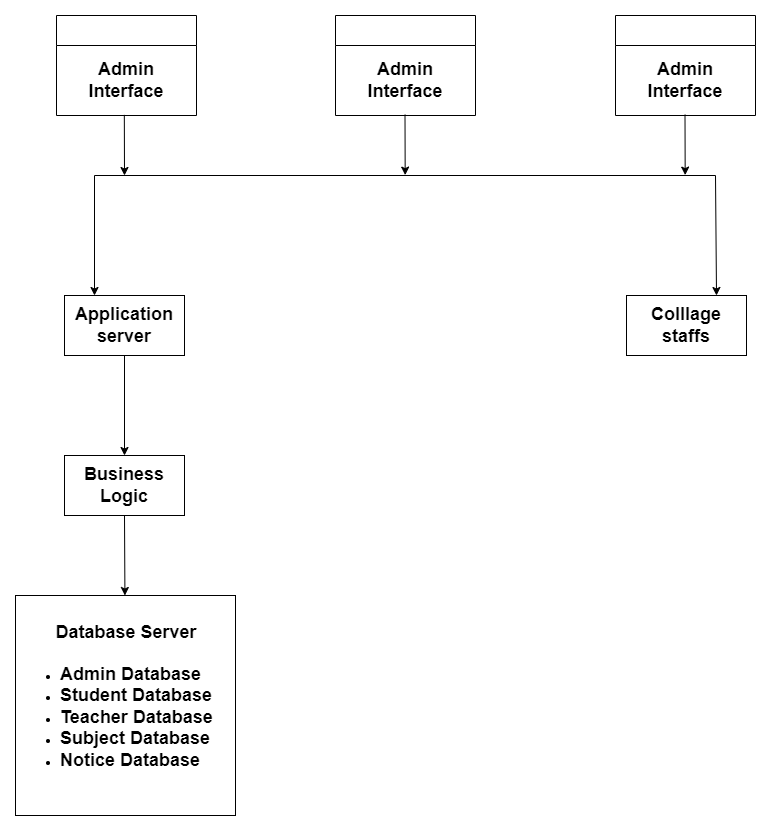

The diagram above was exported from draw.io. Its source (the exported page's mxGraphModel, read from the mxfile embedded in the PNG):
<mxGraphModel dx="1149" dy="673" grid="1" gridSize="10" guides="1" tooltips="1" connect="1" arrows="1" fold="1" page="1" pageScale="1" pageWidth="850" pageHeight="1100" math="0" shadow="0">
  <root>
    <mxCell id="0" />
    <mxCell id="1" parent="0" />
    <mxCell id="rEsGcvXWz-hQCnSMucxe-1" value="" style="swimlane;fontStyle=0;childLayout=stackLayout;horizontal=1;startSize=30;horizontalStack=0;resizeParent=1;resizeParentMax=0;resizeLast=0;collapsible=1;marginBottom=0;whiteSpace=wrap;html=1;" vertex="1" parent="1">
      <mxGeometry x="121" y="80" width="140" height="100" as="geometry" />
    </mxCell>
    <mxCell id="rEsGcvXWz-hQCnSMucxe-2" value="&lt;b&gt;&lt;font style=&quot;font-size: 18px;&quot;&gt;Admin Interface&lt;/font&gt;&lt;/b&gt;" style="text;strokeColor=none;fillColor=none;align=center;verticalAlign=middle;spacingLeft=4;spacingRight=4;overflow=hidden;points=[[0,0.5],[1,0.5]];portConstraint=eastwest;rotatable=0;whiteSpace=wrap;html=1;" vertex="1" parent="rEsGcvXWz-hQCnSMucxe-1">
      <mxGeometry y="30" width="140" height="70" as="geometry" />
    </mxCell>
    <mxCell id="rEsGcvXWz-hQCnSMucxe-5" value="" style="swimlane;fontStyle=0;childLayout=stackLayout;horizontal=1;startSize=30;horizontalStack=0;resizeParent=1;resizeParentMax=0;resizeLast=0;collapsible=1;marginBottom=0;whiteSpace=wrap;html=1;" vertex="1" parent="1">
      <mxGeometry x="680" y="80" width="140" height="100" as="geometry" />
    </mxCell>
    <mxCell id="rEsGcvXWz-hQCnSMucxe-6" value="&lt;b&gt;&lt;font style=&quot;font-size: 18px;&quot;&gt;Admin Interface&lt;/font&gt;&lt;/b&gt;" style="text;strokeColor=none;fillColor=none;align=center;verticalAlign=middle;spacingLeft=4;spacingRight=4;overflow=hidden;points=[[0,0.5],[1,0.5]];portConstraint=eastwest;rotatable=0;whiteSpace=wrap;html=1;" vertex="1" parent="rEsGcvXWz-hQCnSMucxe-5">
      <mxGeometry y="30" width="140" height="70" as="geometry" />
    </mxCell>
    <mxCell id="rEsGcvXWz-hQCnSMucxe-7" value="" style="swimlane;fontStyle=0;childLayout=stackLayout;horizontal=1;startSize=30;horizontalStack=0;resizeParent=1;resizeParentMax=0;resizeLast=0;collapsible=1;marginBottom=0;whiteSpace=wrap;html=1;" vertex="1" parent="1">
      <mxGeometry x="400" y="80" width="140" height="100" as="geometry" />
    </mxCell>
    <mxCell id="rEsGcvXWz-hQCnSMucxe-8" value="&lt;b&gt;&lt;font style=&quot;font-size: 18px;&quot;&gt;Admin Interface&lt;/font&gt;&lt;/b&gt;" style="text;strokeColor=none;fillColor=none;align=center;verticalAlign=middle;spacingLeft=4;spacingRight=4;overflow=hidden;points=[[0,0.5],[1,0.5]];portConstraint=eastwest;rotatable=0;whiteSpace=wrap;html=1;" vertex="1" parent="rEsGcvXWz-hQCnSMucxe-7">
      <mxGeometry y="30" width="140" height="70" as="geometry" />
    </mxCell>
    <mxCell id="rEsGcvXWz-hQCnSMucxe-9" value="" style="endArrow=classic;html=1;rounded=0;exitX=0.413;exitY=1.077;exitDx=0;exitDy=0;exitPerimeter=0;" edge="1" parent="1">
      <mxGeometry width="50" height="50" relative="1" as="geometry">
        <mxPoint x="188.81999999999994" y="179.39" as="sourcePoint" />
        <mxPoint x="189" y="240" as="targetPoint" />
      </mxGeometry>
    </mxCell>
    <mxCell id="rEsGcvXWz-hQCnSMucxe-10" value="" style="endArrow=classic;html=1;rounded=0;exitX=0.413;exitY=1.077;exitDx=0;exitDy=0;exitPerimeter=0;" edge="1" parent="1">
      <mxGeometry width="50" height="50" relative="1" as="geometry">
        <mxPoint x="469.49999999999994" y="179" as="sourcePoint" />
        <mxPoint x="469.68" y="239.61" as="targetPoint" />
      </mxGeometry>
    </mxCell>
    <mxCell id="rEsGcvXWz-hQCnSMucxe-11" value="" style="endArrow=classic;html=1;rounded=0;exitX=0.413;exitY=1.077;exitDx=0;exitDy=0;exitPerimeter=0;" edge="1" parent="1">
      <mxGeometry width="50" height="50" relative="1" as="geometry">
        <mxPoint x="749.5" y="179" as="sourcePoint" />
        <mxPoint x="749.6800000000001" y="239.61" as="targetPoint" />
      </mxGeometry>
    </mxCell>
    <mxCell id="rEsGcvXWz-hQCnSMucxe-12" value="&lt;b&gt;&lt;font style=&quot;font-size: 18px;&quot;&gt;Application server&lt;/font&gt;&lt;/b&gt;" style="rounded=0;whiteSpace=wrap;html=1;" vertex="1" parent="1">
      <mxGeometry x="129" y="360" width="120" height="60" as="geometry" />
    </mxCell>
    <mxCell id="rEsGcvXWz-hQCnSMucxe-13" value="&lt;b&gt;&lt;font style=&quot;font-size: 18px;&quot;&gt;Colllage staffs&lt;/font&gt;&lt;/b&gt;" style="rounded=0;whiteSpace=wrap;html=1;" vertex="1" parent="1">
      <mxGeometry x="691" y="360" width="120" height="60" as="geometry" />
    </mxCell>
    <mxCell id="rEsGcvXWz-hQCnSMucxe-14" value="&lt;b&gt;&lt;font style=&quot;font-size: 18px;&quot;&gt;Business Logic&lt;/font&gt;&lt;/b&gt;" style="rounded=0;whiteSpace=wrap;html=1;" vertex="1" parent="1">
      <mxGeometry x="129" y="520" width="120" height="60" as="geometry" />
    </mxCell>
    <mxCell id="rEsGcvXWz-hQCnSMucxe-15" value="" style="endArrow=classic;html=1;rounded=0;exitX=0.5;exitY=1;exitDx=0;exitDy=0;" edge="1" parent="1" source="rEsGcvXWz-hQCnSMucxe-14" target="rEsGcvXWz-hQCnSMucxe-16">
      <mxGeometry width="50" height="50" relative="1" as="geometry">
        <mxPoint x="420" y="690" as="sourcePoint" />
        <mxPoint x="190" y="640" as="targetPoint" />
      </mxGeometry>
    </mxCell>
    <mxCell id="rEsGcvXWz-hQCnSMucxe-16" value="" style="rounded=0;whiteSpace=wrap;html=1;" vertex="1" parent="1">
      <mxGeometry x="80" y="660" width="220" height="220" as="geometry" />
    </mxCell>
    <mxCell id="rEsGcvXWz-hQCnSMucxe-17" value="&lt;div style=&quot;text-align: justify;&quot;&gt;&lt;br&gt;&lt;/div&gt;&lt;div style=&quot;text-align: justify;&quot;&gt;&lt;b&gt;&lt;font style=&quot;font-size: 18px;&quot;&gt;&lt;br&gt;&lt;/font&gt;&lt;/b&gt;&lt;/div&gt;&lt;div&gt;&lt;ul&gt;&lt;li style=&quot;text-align: justify;&quot;&gt;&lt;span style=&quot;font-size: 18px;&quot;&gt;&lt;b&gt;Admin Database&lt;/b&gt;&lt;/span&gt;&lt;/li&gt;&lt;li style=&quot;text-align: justify;&quot;&gt;&lt;span style=&quot;font-size: 18px;&quot;&gt;&lt;b&gt;Student Database&lt;/b&gt;&lt;/span&gt;&lt;/li&gt;&lt;li style=&quot;text-align: justify;&quot;&gt;&lt;span style=&quot;font-size: 18px;&quot;&gt;&lt;b&gt;Teacher Database&lt;/b&gt;&lt;/span&gt;&lt;/li&gt;&lt;li style=&quot;text-align: justify;&quot;&gt;&lt;span style=&quot;font-size: 18px;&quot;&gt;&lt;b&gt;Subject Database&lt;/b&gt;&lt;/span&gt;&lt;/li&gt;&lt;li style=&quot;text-align: justify;&quot;&gt;&lt;span style=&quot;font-size: 18px;&quot;&gt;&lt;b&gt;Notice Database&lt;/b&gt;&lt;/span&gt;&lt;/li&gt;&lt;/ul&gt;&lt;/div&gt;" style="text;html=1;align=left;verticalAlign=middle;whiteSpace=wrap;rounded=0;" vertex="1" parent="1">
      <mxGeometry x="83" y="749" width="220" height="30" as="geometry" />
    </mxCell>
    <mxCell id="rEsGcvXWz-hQCnSMucxe-18" value="&lt;b&gt;&lt;font style=&quot;font-size: 18px;&quot;&gt;Database Server&lt;/font&gt;&lt;/b&gt;" style="text;html=1;align=center;verticalAlign=middle;whiteSpace=wrap;rounded=0;" vertex="1" parent="1">
      <mxGeometry x="101" y="682" width="180" height="30" as="geometry" />
    </mxCell>
    <mxCell id="rEsGcvXWz-hQCnSMucxe-19" value="" style="endArrow=classic;startArrow=classic;html=1;rounded=0;exitX=0.25;exitY=0;exitDx=0;exitDy=0;entryX=0.75;entryY=0;entryDx=0;entryDy=0;" edge="1" parent="1" source="rEsGcvXWz-hQCnSMucxe-12" target="rEsGcvXWz-hQCnSMucxe-13">
      <mxGeometry width="50" height="50" relative="1" as="geometry">
        <mxPoint x="400" y="340" as="sourcePoint" />
        <mxPoint x="450" y="290" as="targetPoint" />
        <Array as="points">
          <mxPoint x="159" y="240" />
          <mxPoint x="780" y="240" />
        </Array>
      </mxGeometry>
    </mxCell>
    <mxCell id="rEsGcvXWz-hQCnSMucxe-20" value="" style="endArrow=classic;html=1;rounded=0;exitX=0.5;exitY=1;exitDx=0;exitDy=0;entryX=0.5;entryY=0;entryDx=0;entryDy=0;" edge="1" parent="1" source="rEsGcvXWz-hQCnSMucxe-12" target="rEsGcvXWz-hQCnSMucxe-14">
      <mxGeometry width="50" height="50" relative="1" as="geometry">
        <mxPoint x="400" y="340" as="sourcePoint" />
        <mxPoint x="450" y="290" as="targetPoint" />
      </mxGeometry>
    </mxCell>
  </root>
</mxGraphModel>